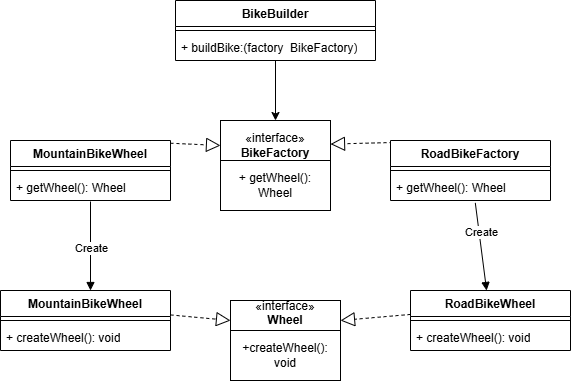

The diagram above was exported from draw.io. Its source (the exported page's mxGraphModel, read from the mxfile embedded in the PNG):
<mxGraphModel dx="1042" dy="1726" grid="1" gridSize="10" guides="1" tooltips="1" connect="1" arrows="1" fold="1" page="1" pageScale="1" pageWidth="850" pageHeight="1100" math="0" shadow="0">
  <root>
    <mxCell id="0" />
    <mxCell id="1" parent="0" />
    <mxCell id="0w0NZLkWbG2_8vH4DWdo-1" parent="1" style="html=1;whiteSpace=wrap;" value="«interface»&lt;br&gt;&lt;b&gt;Wheel&lt;/b&gt;&lt;div&gt;&lt;b&gt;.&lt;/b&gt;&lt;/div&gt;" vertex="1">
      <mxGeometry height="40" width="110" x="350" y="280" as="geometry" />
    </mxCell>
    <mxCell id="0w0NZLkWbG2_8vH4DWdo-3" edge="1" parent="1" style="endArrow=block;dashed=1;endFill=0;endSize=12;html=1;rounded=0;entryX=1;entryY=0.5;entryDx=0;entryDy=0;" target="0w0NZLkWbG2_8vH4DWdo-1" value="">
      <mxGeometry relative="1" width="160" as="geometry">
        <mxPoint x="530" y="293.9333333333334" as="sourcePoint" />
        <mxPoint x="450" y="400" as="targetPoint" />
      </mxGeometry>
    </mxCell>
    <mxCell id="0w0NZLkWbG2_8vH4DWdo-8" edge="1" parent="1" style="endArrow=block;dashed=1;endFill=0;endSize=12;html=1;rounded=0;entryX=0;entryY=0.5;entryDx=0;entryDy=0;" target="0w0NZLkWbG2_8vH4DWdo-1" value="">
      <mxGeometry relative="1" width="160" as="geometry">
        <mxPoint x="290" y="294.42857142857133" as="sourcePoint" />
        <mxPoint x="350" y="330" as="targetPoint" />
      </mxGeometry>
    </mxCell>
    <mxCell id="0w0NZLkWbG2_8vH4DWdo-13" parent="1" style="html=1;whiteSpace=wrap;" value="«interface»&lt;br&gt;&lt;b&gt;BikeFactory&lt;/b&gt;" vertex="1">
      <mxGeometry height="50" width="110" x="340" y="100" as="geometry" />
    </mxCell>
    <mxCell id="0w0NZLkWbG2_8vH4DWdo-14" edge="1" parent="1" style="endArrow=block;dashed=1;endFill=0;endSize=12;html=1;rounded=0;" target="0w0NZLkWbG2_8vH4DWdo-13" value="">
      <mxGeometry relative="1" width="160" as="geometry">
        <mxPoint x="590" y="120" as="sourcePoint" />
        <mxPoint x="450" y="44.5" as="targetPoint" />
      </mxGeometry>
    </mxCell>
    <mxCell id="0w0NZLkWbG2_8vH4DWdo-15" edge="1" parent="1" style="endArrow=block;dashed=1;endFill=0;endSize=12;html=1;rounded=0;exitX=0;exitY=0.5;exitDx=0;exitDy=0;entryX=0;entryY=0.5;entryDx=0;entryDy=0;" target="0w0NZLkWbG2_8vH4DWdo-13" value="">
      <mxGeometry relative="1" width="160" as="geometry">
        <mxPoint x="230" y="120" as="sourcePoint" />
        <mxPoint x="350" y="230" as="targetPoint" />
      </mxGeometry>
    </mxCell>
    <mxCell id="0w0NZLkWbG2_8vH4DWdo-16" parent="1" style="swimlane;fontStyle=1;align=center;verticalAlign=top;childLayout=stackLayout;horizontal=1;startSize=26;horizontalStack=0;resizeParent=1;resizeParentMax=0;resizeLast=0;collapsible=1;marginBottom=0;whiteSpace=wrap;html=1;" value="MountainBikeWheel" vertex="1">
      <mxGeometry height="60" width="160" x="130" y="120" as="geometry" />
    </mxCell>
    <mxCell id="0w0NZLkWbG2_8vH4DWdo-18" parent="0w0NZLkWbG2_8vH4DWdo-16" style="line;strokeWidth=1;fillColor=none;align=left;verticalAlign=middle;spacingTop=-1;spacingLeft=3;spacingRight=3;rotatable=0;labelPosition=right;points=[];portConstraint=eastwest;strokeColor=inherit;" value="" vertex="1">
      <mxGeometry height="8" width="160" y="26" as="geometry" />
    </mxCell>
    <mxCell id="0w0NZLkWbG2_8vH4DWdo-19" parent="0w0NZLkWbG2_8vH4DWdo-16" style="text;strokeColor=none;fillColor=none;align=left;verticalAlign=top;spacingLeft=4;spacingRight=4;overflow=hidden;rotatable=0;points=[[0,0.5],[1,0.5]];portConstraint=eastwest;whiteSpace=wrap;html=1;" value="+ getWheel(): Wheel" vertex="1">
      <mxGeometry height="26" width="160" y="34" as="geometry" />
    </mxCell>
    <mxCell id="0w0NZLkWbG2_8vH4DWdo-20" edge="1" parent="1" style="endArrow=block;endFill=1;html=1;align=left;verticalAlign=top;rounded=0;" value="">
      <mxGeometry relative="1" x="-1" as="geometry">
        <mxPoint x="210" y="181" as="sourcePoint" />
        <mxPoint x="210" y="270" as="targetPoint" />
      </mxGeometry>
    </mxCell>
    <mxCell id="0w0NZLkWbG2_8vH4DWdo-27" connectable="0" parent="0w0NZLkWbG2_8vH4DWdo-20" style="edgeLabel;html=1;align=center;verticalAlign=middle;resizable=0;points=[];" value="Create" vertex="1">
      <mxGeometry relative="1" x="0.0427" as="geometry">
        <mxPoint as="offset" />
      </mxGeometry>
    </mxCell>
    <mxCell id="0w0NZLkWbG2_8vH4DWdo-22" parent="1" style="swimlane;fontStyle=1;align=center;verticalAlign=top;childLayout=stackLayout;horizontal=1;startSize=26;horizontalStack=0;resizeParent=1;resizeParentMax=0;resizeLast=0;collapsible=1;marginBottom=0;whiteSpace=wrap;html=1;" value="RoadBikeFactory" vertex="1">
      <mxGeometry height="60" width="160" x="510" y="120" as="geometry" />
    </mxCell>
    <mxCell id="0w0NZLkWbG2_8vH4DWdo-23" parent="0w0NZLkWbG2_8vH4DWdo-22" style="line;strokeWidth=1;fillColor=none;align=left;verticalAlign=middle;spacingTop=-1;spacingLeft=3;spacingRight=3;rotatable=0;labelPosition=right;points=[];portConstraint=eastwest;strokeColor=inherit;" value="" vertex="1">
      <mxGeometry height="8" width="160" y="26" as="geometry" />
    </mxCell>
    <mxCell id="0w0NZLkWbG2_8vH4DWdo-24" parent="0w0NZLkWbG2_8vH4DWdo-22" style="text;strokeColor=none;fillColor=none;align=left;verticalAlign=top;spacingLeft=4;spacingRight=4;overflow=hidden;rotatable=0;points=[[0,0.5],[1,0.5]];portConstraint=eastwest;whiteSpace=wrap;html=1;" value="+ getWheel(): Wheel" vertex="1">
      <mxGeometry height="26" width="160" y="34" as="geometry" />
    </mxCell>
    <mxCell id="0w0NZLkWbG2_8vH4DWdo-25" edge="1" parent="1" source="0w0NZLkWbG2_8vH4DWdo-24" style="endArrow=block;endFill=1;html=1;align=left;verticalAlign=top;rounded=0;exitX=0.53;exitY=1.092;exitDx=0;exitDy=0;exitPerimeter=0;" target="0w0NZLkWbG2_8vH4DWdo-39" value="">
      <mxGeometry relative="1" x="-1" as="geometry">
        <mxPoint x="350" y="230" as="sourcePoint" />
        <mxPoint x="592.4000000000001" y="266.39599999999996" as="targetPoint" />
      </mxGeometry>
    </mxCell>
    <mxCell id="0w0NZLkWbG2_8vH4DWdo-28" connectable="0" parent="0w0NZLkWbG2_8vH4DWdo-25" style="edgeLabel;html=1;align=center;verticalAlign=middle;resizable=0;points=[];" value="Create" vertex="1">
      <mxGeometry relative="1" x="-0.311" y="2" as="geometry">
        <mxPoint as="offset" />
      </mxGeometry>
    </mxCell>
    <mxCell id="0w0NZLkWbG2_8vH4DWdo-29" parent="1" style="swimlane;fontStyle=1;align=center;verticalAlign=top;childLayout=stackLayout;horizontal=1;startSize=26;horizontalStack=0;resizeParent=1;resizeParentMax=0;resizeLast=0;collapsible=1;marginBottom=0;whiteSpace=wrap;html=1;" value="BikeBuilder" vertex="1">
      <mxGeometry height="60" width="200" x="295" y="-20" as="geometry" />
    </mxCell>
    <mxCell id="0w0NZLkWbG2_8vH4DWdo-31" parent="0w0NZLkWbG2_8vH4DWdo-29" style="line;strokeWidth=1;fillColor=none;align=left;verticalAlign=middle;spacingTop=-1;spacingLeft=3;spacingRight=3;rotatable=0;labelPosition=right;points=[];portConstraint=eastwest;strokeColor=inherit;" value="" vertex="1">
      <mxGeometry height="8" width="200" y="26" as="geometry" />
    </mxCell>
    <mxCell id="0w0NZLkWbG2_8vH4DWdo-32" parent="0w0NZLkWbG2_8vH4DWdo-29" style="text;strokeColor=none;fillColor=none;align=left;verticalAlign=top;spacingLeft=4;spacingRight=4;overflow=hidden;rotatable=0;points=[[0,0.5],[1,0.5]];portConstraint=eastwest;whiteSpace=wrap;html=1;" value="+ buildBike:(factory&amp;nbsp; BikeFactory)" vertex="1">
      <mxGeometry height="26" width="200" y="34" as="geometry" />
    </mxCell>
    <mxCell id="0w0NZLkWbG2_8vH4DWdo-33" edge="1" parent="1" source="0w0NZLkWbG2_8vH4DWdo-32" style="rounded=0;orthogonalLoop=1;jettySize=auto;html=1;" target="0w0NZLkWbG2_8vH4DWdo-13">
      <mxGeometry relative="1" as="geometry" />
    </mxCell>
    <mxCell id="0w0NZLkWbG2_8vH4DWdo-34" parent="1" style="html=1;whiteSpace=wrap;" value="+createWheel(): void" vertex="1">
      <mxGeometry height="50" width="110" x="350" y="310" as="geometry" />
    </mxCell>
    <mxCell id="0w0NZLkWbG2_8vH4DWdo-35" parent="1" style="swimlane;fontStyle=1;align=center;verticalAlign=top;childLayout=stackLayout;horizontal=1;startSize=26;horizontalStack=0;resizeParent=1;resizeParentMax=0;resizeLast=0;collapsible=1;marginBottom=0;whiteSpace=wrap;html=1;" value="MountainBikeWheel" vertex="1">
      <mxGeometry height="60" width="170" x="120" y="270" as="geometry" />
    </mxCell>
    <mxCell id="0w0NZLkWbG2_8vH4DWdo-37" parent="0w0NZLkWbG2_8vH4DWdo-35" style="line;strokeWidth=1;fillColor=none;align=left;verticalAlign=middle;spacingTop=-1;spacingLeft=3;spacingRight=3;rotatable=0;labelPosition=right;points=[];portConstraint=eastwest;strokeColor=inherit;" value="" vertex="1">
      <mxGeometry height="8" width="170" y="26" as="geometry" />
    </mxCell>
    <mxCell id="0w0NZLkWbG2_8vH4DWdo-38" parent="0w0NZLkWbG2_8vH4DWdo-35" style="text;strokeColor=none;fillColor=none;align=left;verticalAlign=top;spacingLeft=4;spacingRight=4;overflow=hidden;rotatable=0;points=[[0,0.5],[1,0.5]];portConstraint=eastwest;whiteSpace=wrap;html=1;" value="+ createWheel(): void" vertex="1">
      <mxGeometry height="26" width="170" y="34" as="geometry" />
    </mxCell>
    <mxCell id="0w0NZLkWbG2_8vH4DWdo-39" parent="1" style="swimlane;fontStyle=1;align=center;verticalAlign=top;childLayout=stackLayout;horizontal=1;startSize=26;horizontalStack=0;resizeParent=1;resizeParentMax=0;resizeLast=0;collapsible=1;marginBottom=0;whiteSpace=wrap;html=1;" value="RoadBikeWheel" vertex="1">
      <mxGeometry height="60" width="160" x="530" y="270" as="geometry" />
    </mxCell>
    <mxCell id="0w0NZLkWbG2_8vH4DWdo-41" parent="0w0NZLkWbG2_8vH4DWdo-39" style="line;strokeWidth=1;fillColor=none;align=left;verticalAlign=middle;spacingTop=-1;spacingLeft=3;spacingRight=3;rotatable=0;labelPosition=right;points=[];portConstraint=eastwest;strokeColor=inherit;" value="" vertex="1">
      <mxGeometry height="8" width="160" y="26" as="geometry" />
    </mxCell>
    <mxCell id="0w0NZLkWbG2_8vH4DWdo-42" parent="0w0NZLkWbG2_8vH4DWdo-39" style="text;strokeColor=none;fillColor=none;align=left;verticalAlign=top;spacingLeft=4;spacingRight=4;overflow=hidden;rotatable=0;points=[[0,0.5],[1,0.5]];portConstraint=eastwest;whiteSpace=wrap;html=1;" value="+ createWheel(): void" vertex="1">
      <mxGeometry height="26" width="160" y="34" as="geometry" />
    </mxCell>
    <mxCell id="0w0NZLkWbG2_8vH4DWdo-43" parent="1" style="html=1;whiteSpace=wrap;align=center;" value="+ getWheel(): Wheel" vertex="1">
      <mxGeometry height="50" width="110" x="340" y="140" as="geometry" />
    </mxCell>
  </root>
</mxGraphModel>